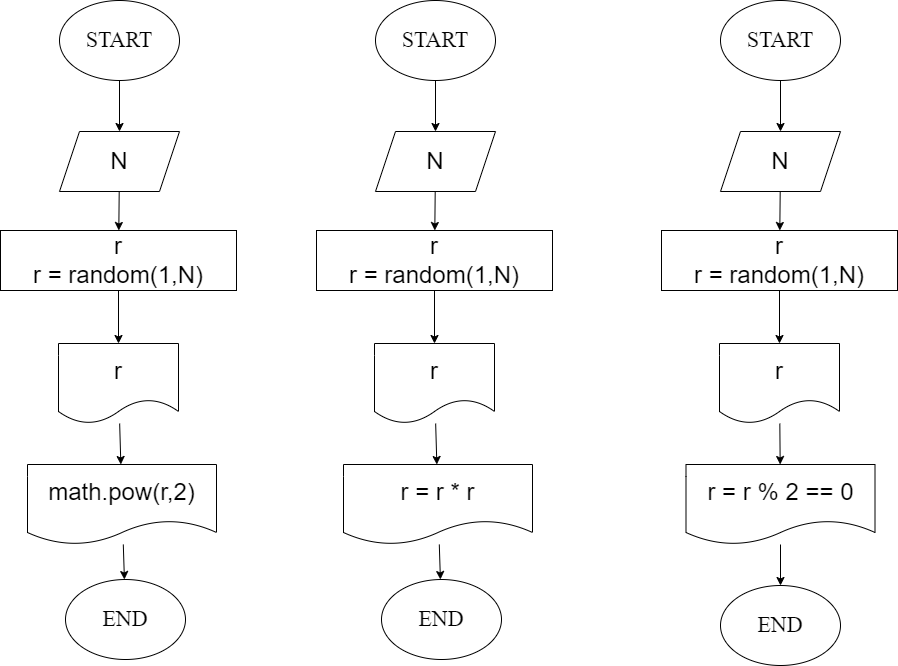

The diagram above was exported from draw.io. Its source (the exported page's mxGraphModel, read from the mxfile embedded in the PNG):
<mxGraphModel dx="2298" dy="966" grid="0" gridSize="10" guides="1" tooltips="1" connect="1" arrows="1" fold="1" page="0" pageScale="1" pageWidth="1000" pageHeight="700" math="0" shadow="0">
  <root>
    <mxCell id="0" />
    <mxCell id="1" parent="0" />
    <mxCell id="57" value="" style="edgeStyle=none;html=1;" parent="1" source="52" target="54" edge="1">
      <mxGeometry relative="1" as="geometry" />
    </mxCell>
    <mxCell id="52" value="&lt;span style=&quot;font-family: &amp;#34;fira code&amp;#34; ; font-size: 22px&quot;&gt;START&lt;/span&gt;" style="ellipse;whiteSpace=wrap;html=1;" parent="1" vertex="1">
      <mxGeometry x="-688" y="-7" width="120" height="80" as="geometry" />
    </mxCell>
    <mxCell id="59" value="" style="edgeStyle=none;html=1;" parent="1" source="53" target="55" edge="1">
      <mxGeometry relative="1" as="geometry" />
    </mxCell>
    <mxCell id="53" value="&lt;font style=&quot;font-size: 24px&quot;&gt;r&lt;br&gt;r = random(1,N)&lt;/font&gt;" style="rounded=0;whiteSpace=wrap;html=1;" parent="1" vertex="1">
      <mxGeometry x="-747" y="223" width="236" height="60" as="geometry" />
    </mxCell>
    <mxCell id="58" value="" style="edgeStyle=none;html=1;" parent="1" source="54" target="53" edge="1">
      <mxGeometry relative="1" as="geometry" />
    </mxCell>
    <mxCell id="54" value="&lt;font style=&quot;font-size: 24px&quot;&gt;N&lt;/font&gt;" style="shape=parallelogram;perimeter=parallelogramPerimeter;whiteSpace=wrap;html=1;fixedSize=1;" parent="1" vertex="1">
      <mxGeometry x="-688" y="124" width="120" height="60" as="geometry" />
    </mxCell>
    <mxCell id="62" value="" style="edgeStyle=none;html=1;fontSize=24;" parent="1" source="55" target="61" edge="1">
      <mxGeometry relative="1" as="geometry" />
    </mxCell>
    <mxCell id="55" value="&lt;font style=&quot;font-size: 24px&quot;&gt;r&lt;/font&gt;" style="shape=document;whiteSpace=wrap;html=1;boundedLbl=1;" parent="1" vertex="1">
      <mxGeometry x="-689" y="336" width="120" height="80" as="geometry" />
    </mxCell>
    <mxCell id="56" value="&lt;span style=&quot;font-family: &amp;#34;fira code&amp;#34; ; font-size: 22px&quot;&gt;END&lt;/span&gt;" style="ellipse;whiteSpace=wrap;html=1;" parent="1" vertex="1">
      <mxGeometry x="-682" y="572" width="120" height="80" as="geometry" />
    </mxCell>
    <mxCell id="63" value="" style="edgeStyle=none;html=1;fontSize=24;" parent="1" source="61" target="56" edge="1">
      <mxGeometry relative="1" as="geometry" />
    </mxCell>
    <mxCell id="61" value="math.pow(r,2)" style="shape=document;whiteSpace=wrap;html=1;boundedLbl=1;fontSize=24;" parent="1" vertex="1">
      <mxGeometry x="-720" y="457" width="189" height="80" as="geometry" />
    </mxCell>
    <mxCell id="64" value="" style="edgeStyle=none;html=1;" edge="1" source="65" target="69" parent="1">
      <mxGeometry relative="1" as="geometry" />
    </mxCell>
    <mxCell id="65" value="&lt;span style=&quot;font-family: &amp;#34;fira code&amp;#34; ; font-size: 22px&quot;&gt;START&lt;/span&gt;" style="ellipse;whiteSpace=wrap;html=1;" vertex="1" parent="1">
      <mxGeometry x="-372" y="-7" width="120" height="80" as="geometry" />
    </mxCell>
    <mxCell id="66" value="" style="edgeStyle=none;html=1;" edge="1" source="67" target="71" parent="1">
      <mxGeometry relative="1" as="geometry" />
    </mxCell>
    <mxCell id="67" value="&lt;font style=&quot;font-size: 24px&quot;&gt;r&lt;br&gt;r = random(1,N)&lt;/font&gt;" style="rounded=0;whiteSpace=wrap;html=1;" vertex="1" parent="1">
      <mxGeometry x="-431" y="223" width="236" height="60" as="geometry" />
    </mxCell>
    <mxCell id="68" value="" style="edgeStyle=none;html=1;" edge="1" source="69" target="67" parent="1">
      <mxGeometry relative="1" as="geometry" />
    </mxCell>
    <mxCell id="69" value="&lt;font style=&quot;font-size: 24px&quot;&gt;N&lt;/font&gt;" style="shape=parallelogram;perimeter=parallelogramPerimeter;whiteSpace=wrap;html=1;fixedSize=1;" vertex="1" parent="1">
      <mxGeometry x="-372" y="124" width="120" height="60" as="geometry" />
    </mxCell>
    <mxCell id="70" value="" style="edgeStyle=none;html=1;fontSize=24;" edge="1" source="71" target="74" parent="1">
      <mxGeometry relative="1" as="geometry" />
    </mxCell>
    <mxCell id="71" value="&lt;font style=&quot;font-size: 24px&quot;&gt;r&lt;/font&gt;" style="shape=document;whiteSpace=wrap;html=1;boundedLbl=1;" vertex="1" parent="1">
      <mxGeometry x="-373" y="336" width="120" height="80" as="geometry" />
    </mxCell>
    <mxCell id="72" value="&lt;span style=&quot;font-family: &amp;#34;fira code&amp;#34; ; font-size: 22px&quot;&gt;END&lt;/span&gt;" style="ellipse;whiteSpace=wrap;html=1;" vertex="1" parent="1">
      <mxGeometry x="-366" y="572" width="120" height="80" as="geometry" />
    </mxCell>
    <mxCell id="73" value="" style="edgeStyle=none;html=1;fontSize=24;" edge="1" source="74" target="72" parent="1">
      <mxGeometry relative="1" as="geometry" />
    </mxCell>
    <mxCell id="74" value="r = r * r" style="shape=document;whiteSpace=wrap;html=1;boundedLbl=1;fontSize=24;" vertex="1" parent="1">
      <mxGeometry x="-404" y="457" width="189" height="80" as="geometry" />
    </mxCell>
    <mxCell id="75" value="" style="edgeStyle=none;html=1;" edge="1" source="76" target="80" parent="1">
      <mxGeometry relative="1" as="geometry" />
    </mxCell>
    <mxCell id="76" value="&lt;span style=&quot;font-family: &amp;#34;fira code&amp;#34; ; font-size: 22px&quot;&gt;START&lt;/span&gt;" style="ellipse;whiteSpace=wrap;html=1;" vertex="1" parent="1">
      <mxGeometry x="-27" y="-7" width="120" height="80" as="geometry" />
    </mxCell>
    <mxCell id="77" value="" style="edgeStyle=none;html=1;" edge="1" source="78" target="82" parent="1">
      <mxGeometry relative="1" as="geometry" />
    </mxCell>
    <mxCell id="78" value="&lt;font style=&quot;font-size: 24px&quot;&gt;r&lt;br&gt;r = random(1,N)&lt;/font&gt;" style="rounded=0;whiteSpace=wrap;html=1;" vertex="1" parent="1">
      <mxGeometry x="-86" y="223" width="236" height="60" as="geometry" />
    </mxCell>
    <mxCell id="79" value="" style="edgeStyle=none;html=1;" edge="1" source="80" target="78" parent="1">
      <mxGeometry relative="1" as="geometry" />
    </mxCell>
    <mxCell id="80" value="&lt;font style=&quot;font-size: 24px&quot;&gt;N&lt;/font&gt;" style="shape=parallelogram;perimeter=parallelogramPerimeter;whiteSpace=wrap;html=1;fixedSize=1;" vertex="1" parent="1">
      <mxGeometry x="-27" y="124" width="120" height="60" as="geometry" />
    </mxCell>
    <mxCell id="91" value="" style="edgeStyle=none;html=1;fontSize=24;" edge="1" parent="1" source="82" target="85">
      <mxGeometry relative="1" as="geometry" />
    </mxCell>
    <mxCell id="82" value="&lt;font style=&quot;font-size: 24px&quot;&gt;r&lt;/font&gt;" style="shape=document;whiteSpace=wrap;html=1;boundedLbl=1;" vertex="1" parent="1">
      <mxGeometry x="-28" y="336" width="120" height="80" as="geometry" />
    </mxCell>
    <mxCell id="83" value="&lt;span style=&quot;font-family: &amp;#34;fira code&amp;#34; ; font-size: 22px&quot;&gt;END&lt;/span&gt;" style="ellipse;whiteSpace=wrap;html=1;" vertex="1" parent="1">
      <mxGeometry x="-27" y="578" width="120" height="80" as="geometry" />
    </mxCell>
    <mxCell id="92" value="" style="edgeStyle=none;html=1;fontSize=24;" edge="1" parent="1" source="85" target="83">
      <mxGeometry relative="1" as="geometry" />
    </mxCell>
    <mxCell id="85" value="r = r % 2 == 0" style="shape=document;whiteSpace=wrap;html=1;boundedLbl=1;fontSize=24;" vertex="1" parent="1">
      <mxGeometry x="-61.5" y="457" width="189" height="80" as="geometry" />
    </mxCell>
  </root>
</mxGraphModel>